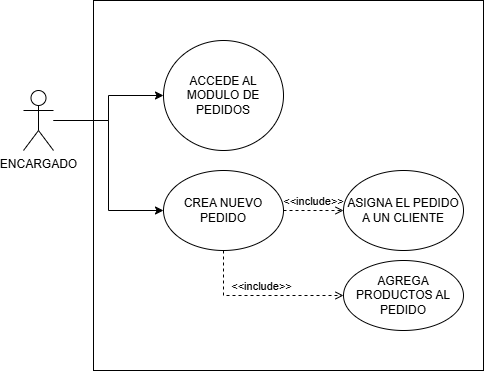

The diagram above was exported from draw.io. Its source (the exported page's mxGraphModel, read from the mxfile embedded in the PNG):
<mxGraphModel dx="3007" dy="1443" grid="1" gridSize="10" guides="1" tooltips="1" connect="1" arrows="1" fold="1" page="1" pageScale="1" pageWidth="827" pageHeight="1169" math="0" shadow="0">
  <root>
    <mxCell id="0" />
    <mxCell id="1" parent="0" />
    <mxCell id="VH4swfhy8j8qs0R8crfI-2" value="" style="rounded=0;whiteSpace=wrap;html=1;movable=1;resizable=1;rotatable=1;deletable=1;editable=1;locked=0;connectable=1;" vertex="1" parent="1">
      <mxGeometry x="-730" y="60" width="390" height="370" as="geometry" />
    </mxCell>
    <mxCell id="VH4swfhy8j8qs0R8crfI-6" style="edgeStyle=orthogonalEdgeStyle;rounded=0;orthogonalLoop=1;jettySize=auto;html=1;" edge="1" parent="1" source="VH4swfhy8j8qs0R8crfI-3">
      <mxGeometry relative="1" as="geometry">
        <mxPoint x="-660" y="154.9999999999999" as="targetPoint" />
      </mxGeometry>
    </mxCell>
    <mxCell id="VH4swfhy8j8qs0R8crfI-11" style="edgeStyle=orthogonalEdgeStyle;rounded=0;orthogonalLoop=1;jettySize=auto;html=1;entryX=0;entryY=0.5;entryDx=0;entryDy=0;" edge="1" parent="1" source="VH4swfhy8j8qs0R8crfI-3" target="VH4swfhy8j8qs0R8crfI-8">
      <mxGeometry relative="1" as="geometry" />
    </mxCell>
    <mxCell id="VH4swfhy8j8qs0R8crfI-3" value="ENCARGADO" style="shape=umlActor;verticalLabelPosition=bottom;verticalAlign=top;html=1;outlineConnect=0;" vertex="1" parent="1">
      <mxGeometry x="-800" y="150" width="30" height="60" as="geometry" />
    </mxCell>
    <mxCell id="VH4swfhy8j8qs0R8crfI-7" value="ACCEDE AL MODULO DE PEDIDOS" style="ellipse;whiteSpace=wrap;html=1;" vertex="1" parent="1">
      <mxGeometry x="-660" y="100" width="120" height="110" as="geometry" />
    </mxCell>
    <mxCell id="VH4swfhy8j8qs0R8crfI-8" value="CREA NUEVO PEDIDO" style="ellipse;whiteSpace=wrap;html=1;" vertex="1" parent="1">
      <mxGeometry x="-660" y="230" width="120" height="80" as="geometry" />
    </mxCell>
    <mxCell id="VH4swfhy8j8qs0R8crfI-9" value="ASIGNA EL PEDIDO A UN CLIENTE" style="ellipse;whiteSpace=wrap;html=1;" vertex="1" parent="1">
      <mxGeometry x="-480" y="230" width="120" height="80" as="geometry" />
    </mxCell>
    <mxCell id="VH4swfhy8j8qs0R8crfI-12" value="&amp;lt;&amp;lt;include&amp;gt;&amp;gt;" style="html=1;verticalAlign=bottom;labelBackgroundColor=none;endArrow=open;endFill=0;dashed=1;rounded=0;entryX=0;entryY=0.5;entryDx=0;entryDy=0;exitX=1;exitY=0.5;exitDx=0;exitDy=0;" edge="1" parent="1" source="VH4swfhy8j8qs0R8crfI-8" target="VH4swfhy8j8qs0R8crfI-9">
      <mxGeometry width="160" relative="1" as="geometry">
        <mxPoint x="-740" y="410" as="sourcePoint" />
        <mxPoint x="-580" y="410" as="targetPoint" />
      </mxGeometry>
    </mxCell>
    <mxCell id="VH4swfhy8j8qs0R8crfI-13" value="AGREGA PRODUCTOS AL PEDIDO" style="ellipse;whiteSpace=wrap;html=1;" vertex="1" parent="1">
      <mxGeometry x="-480" y="320" width="120" height="70" as="geometry" />
    </mxCell>
    <mxCell id="VH4swfhy8j8qs0R8crfI-15" value="&amp;lt;&amp;lt;include&amp;gt;&amp;gt;" style="html=1;verticalAlign=bottom;labelBackgroundColor=none;endArrow=open;endFill=0;dashed=1;rounded=0;entryX=0;entryY=0.5;entryDx=0;entryDy=0;exitX=0.5;exitY=1;exitDx=0;exitDy=0;" edge="1" parent="1" source="VH4swfhy8j8qs0R8crfI-8" target="VH4swfhy8j8qs0R8crfI-13">
      <mxGeometry width="160" relative="1" as="geometry">
        <mxPoint x="-570" y="350" as="sourcePoint" />
        <mxPoint x="-510" y="350" as="targetPoint" />
        <Array as="points">
          <mxPoint x="-600" y="355" />
        </Array>
      </mxGeometry>
    </mxCell>
  </root>
</mxGraphModel>